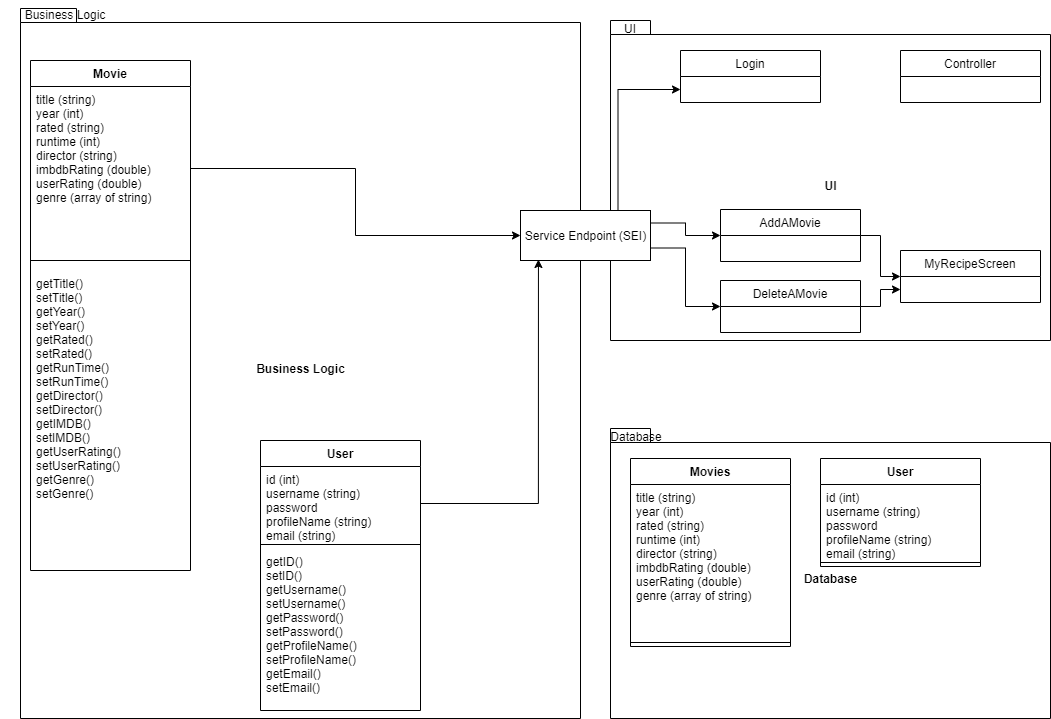

The diagram above was exported from draw.io. Its source (the exported page's mxGraphModel, read from the mxfile embedded in the PNG):
<mxGraphModel dx="2232" dy="764" grid="1" gridSize="10" guides="1" tooltips="1" connect="1" arrows="1" fold="1" page="1" pageScale="1" pageWidth="850" pageHeight="1100" math="0" shadow="0">
  <root>
    <mxCell id="0" />
    <mxCell id="1" parent="0" />
    <mxCell id="M6GUXY2r6FMFCKeiw5oZ-12" value="UI" style="shape=folder;fontStyle=1;spacingTop=10;tabWidth=40;tabHeight=14;tabPosition=left;html=1;" parent="1" vertex="1">
      <mxGeometry x="600" y="40" width="440" height="320" as="geometry" />
    </mxCell>
    <mxCell id="M6GUXY2r6FMFCKeiw5oZ-9" value="Business Logic" style="shape=folder;fontStyle=1;spacingTop=10;tabWidth=40;tabHeight=14;tabPosition=left;html=1;" parent="1" vertex="1">
      <mxGeometry x="10" y="28" width="560" height="710" as="geometry" />
    </mxCell>
    <mxCell id="a9MwZO1zOmP9spwCdnWn-1" value="Movie" style="swimlane;fontStyle=1;align=center;verticalAlign=top;childLayout=stackLayout;horizontal=1;startSize=26;horizontalStack=0;resizeParent=1;resizeParentMax=0;resizeLast=0;collapsible=1;marginBottom=0;" parent="1" vertex="1">
      <mxGeometry x="20" y="80" width="160" height="510" as="geometry" />
    </mxCell>
    <mxCell id="a9MwZO1zOmP9spwCdnWn-2" value="title (string)&#10;year (int)&#10;rated (string)&#10;runtime (int)&#10;director (string)&#10;imbdbRating (double)&#10;userRating (double)&#10;genre (array of string)" style="text;strokeColor=none;fillColor=none;align=left;verticalAlign=top;spacingLeft=4;spacingRight=4;overflow=hidden;rotatable=0;points=[[0,0.5],[1,0.5]];portConstraint=eastwest;" parent="a9MwZO1zOmP9spwCdnWn-1" vertex="1">
      <mxGeometry y="26" width="160" height="164" as="geometry" />
    </mxCell>
    <mxCell id="a9MwZO1zOmP9spwCdnWn-3" value="" style="line;strokeWidth=1;fillColor=none;align=left;verticalAlign=middle;spacingTop=-1;spacingLeft=3;spacingRight=3;rotatable=0;labelPosition=right;points=[];portConstraint=eastwest;" parent="a9MwZO1zOmP9spwCdnWn-1" vertex="1">
      <mxGeometry y="190" width="160" height="20" as="geometry" />
    </mxCell>
    <mxCell id="a9MwZO1zOmP9spwCdnWn-4" value="getTitle()&#10;setTitle()&#10;getYear()&#10;setYear()&#10;getRated()&#10;setRated()&#10;getRunTime()&#10;setRunTime()&#10;getDirector()&#10;setDirector()&#10;getIMDB()&#10;setIMDB()&#10;getUserRating()&#10;setUserRating()&#10;getGenre()&#10;setGenre()&#10;" style="text;strokeColor=none;fillColor=none;align=left;verticalAlign=top;spacingLeft=4;spacingRight=4;overflow=hidden;rotatable=0;points=[[0,0.5],[1,0.5]];portConstraint=eastwest;" parent="a9MwZO1zOmP9spwCdnWn-1" vertex="1">
      <mxGeometry y="210" width="160" height="300" as="geometry" />
    </mxCell>
    <mxCell id="M6GUXY2r6FMFCKeiw5oZ-31" style="edgeStyle=orthogonalEdgeStyle;rounded=0;orthogonalLoop=1;jettySize=auto;html=1;exitX=0.75;exitY=0;exitDx=0;exitDy=0;entryX=0;entryY=0.75;entryDx=0;entryDy=0;" parent="1" source="M6GUXY2r6FMFCKeiw5oZ-8" target="M6GUXY2r6FMFCKeiw5oZ-18" edge="1">
      <mxGeometry relative="1" as="geometry" />
    </mxCell>
    <mxCell id="D9geKBO9hEqycoCpd5Mo-4" style="edgeStyle=orthogonalEdgeStyle;rounded=0;orthogonalLoop=1;jettySize=auto;html=1;exitX=1;exitY=0.25;exitDx=0;exitDy=0;entryX=0;entryY=0.5;entryDx=0;entryDy=0;" parent="1" source="M6GUXY2r6FMFCKeiw5oZ-8" target="M6GUXY2r6FMFCKeiw5oZ-19" edge="1">
      <mxGeometry relative="1" as="geometry">
        <mxPoint x="730" y="260" as="targetPoint" />
      </mxGeometry>
    </mxCell>
    <mxCell id="D9geKBO9hEqycoCpd5Mo-7" style="edgeStyle=orthogonalEdgeStyle;rounded=0;orthogonalLoop=1;jettySize=auto;html=1;exitX=1;exitY=0.75;exitDx=0;exitDy=0;entryX=0;entryY=0.5;entryDx=0;entryDy=0;" parent="1" source="M6GUXY2r6FMFCKeiw5oZ-8" target="D9geKBO9hEqycoCpd5Mo-5" edge="1">
      <mxGeometry relative="1" as="geometry" />
    </mxCell>
    <mxCell id="M6GUXY2r6FMFCKeiw5oZ-8" value="Service Endpoint (SEI)" style="html=1;" parent="1" vertex="1">
      <mxGeometry x="510" y="230" width="130" height="50" as="geometry" />
    </mxCell>
    <mxCell id="M6GUXY2r6FMFCKeiw5oZ-30" style="edgeStyle=orthogonalEdgeStyle;rounded=0;orthogonalLoop=1;jettySize=auto;html=1;entryX=0.138;entryY=0.98;entryDx=0;entryDy=0;entryPerimeter=0;" parent="1" source="M6GUXY2r6FMFCKeiw5oZ-27" target="M6GUXY2r6FMFCKeiw5oZ-8" edge="1">
      <mxGeometry relative="1" as="geometry" />
    </mxCell>
    <mxCell id="M6GUXY2r6FMFCKeiw5oZ-32" style="edgeStyle=orthogonalEdgeStyle;rounded=0;orthogonalLoop=1;jettySize=auto;html=1;exitX=1;exitY=0.5;exitDx=0;exitDy=0;entryX=0;entryY=0.5;entryDx=0;entryDy=0;" parent="1" source="M6GUXY2r6FMFCKeiw5oZ-19" target="M6GUXY2r6FMFCKeiw5oZ-17" edge="1">
      <mxGeometry relative="1" as="geometry" />
    </mxCell>
    <mxCell id="M6GUXY2r6FMFCKeiw5oZ-19" value="AddAMovie" style="swimlane;fontStyle=0;childLayout=stackLayout;horizontal=1;startSize=26;fillColor=none;horizontalStack=0;resizeParent=1;resizeParentMax=0;resizeLast=0;collapsible=1;marginBottom=0;" parent="1" vertex="1">
      <mxGeometry x="710" y="229" width="140" height="52" as="geometry" />
    </mxCell>
    <mxCell id="M6GUXY2r6FMFCKeiw5oZ-17" value="MyRecipeScreen" style="swimlane;fontStyle=0;childLayout=stackLayout;horizontal=1;startSize=26;fillColor=none;horizontalStack=0;resizeParent=1;resizeParentMax=0;resizeLast=0;collapsible=1;marginBottom=0;" parent="1" vertex="1">
      <mxGeometry x="890" y="270" width="140" height="52" as="geometry" />
    </mxCell>
    <mxCell id="M6GUXY2r6FMFCKeiw5oZ-13" value="Controller" style="swimlane;fontStyle=0;childLayout=stackLayout;horizontal=1;startSize=26;fillColor=none;horizontalStack=0;resizeParent=1;resizeParentMax=0;resizeLast=0;collapsible=1;marginBottom=0;" parent="1" vertex="1">
      <mxGeometry x="890" y="70" width="140" height="52" as="geometry" />
    </mxCell>
    <mxCell id="M6GUXY2r6FMFCKeiw5oZ-18" value="Login" style="swimlane;fontStyle=0;childLayout=stackLayout;horizontal=1;startSize=26;fillColor=none;horizontalStack=0;resizeParent=1;resizeParentMax=0;resizeLast=0;collapsible=1;marginBottom=0;" parent="1" vertex="1">
      <mxGeometry x="670" y="70" width="140" height="52" as="geometry" />
    </mxCell>
    <mxCell id="M6GUXY2r6FMFCKeiw5oZ-34" value="Database" style="shape=folder;fontStyle=1;spacingTop=10;tabWidth=40;tabHeight=14;tabPosition=left;html=1;" parent="1" vertex="1">
      <mxGeometry x="600" y="448" width="440" height="290" as="geometry" />
    </mxCell>
    <mxCell id="M6GUXY2r6FMFCKeiw5oZ-35" value="Movies" style="swimlane;fontStyle=1;align=center;verticalAlign=top;childLayout=stackLayout;horizontal=1;startSize=26;horizontalStack=0;resizeParent=1;resizeParentMax=0;resizeLast=0;collapsible=1;marginBottom=0;" parent="1" vertex="1">
      <mxGeometry x="620" y="478" width="160" height="188" as="geometry" />
    </mxCell>
    <mxCell id="M6GUXY2r6FMFCKeiw5oZ-36" value="title (string)&#10;year (int)&#10;rated (string)&#10;runtime (int)&#10;director (string)&#10;imbdbRating (double)&#10;userRating (double)&#10;genre (array of string)" style="text;strokeColor=none;fillColor=none;align=left;verticalAlign=top;spacingLeft=4;spacingRight=4;overflow=hidden;rotatable=0;points=[[0,0.5],[1,0.5]];portConstraint=eastwest;" parent="M6GUXY2r6FMFCKeiw5oZ-35" vertex="1">
      <mxGeometry y="26" width="160" height="154" as="geometry" />
    </mxCell>
    <mxCell id="M6GUXY2r6FMFCKeiw5oZ-37" value="" style="line;strokeWidth=1;fillColor=none;align=left;verticalAlign=middle;spacingTop=-1;spacingLeft=3;spacingRight=3;rotatable=0;labelPosition=right;points=[];portConstraint=eastwest;" parent="M6GUXY2r6FMFCKeiw5oZ-35" vertex="1">
      <mxGeometry y="180" width="160" height="8" as="geometry" />
    </mxCell>
    <mxCell id="M6GUXY2r6FMFCKeiw5oZ-43" value="User" style="swimlane;fontStyle=1;align=center;verticalAlign=top;childLayout=stackLayout;horizontal=1;startSize=26;horizontalStack=0;resizeParent=1;resizeParentMax=0;resizeLast=0;collapsible=1;marginBottom=0;" parent="1" vertex="1">
      <mxGeometry x="810" y="478" width="160" height="108" as="geometry" />
    </mxCell>
    <mxCell id="M6GUXY2r6FMFCKeiw5oZ-44" value="id (int)&#10;username (string)&#10;password&#10;profileName (string)&#10;email (string)" style="text;strokeColor=none;fillColor=none;align=left;verticalAlign=top;spacingLeft=4;spacingRight=4;overflow=hidden;rotatable=0;points=[[0,0.5],[1,0.5]];portConstraint=eastwest;" parent="M6GUXY2r6FMFCKeiw5oZ-43" vertex="1">
      <mxGeometry y="26" width="160" height="74" as="geometry" />
    </mxCell>
    <mxCell id="M6GUXY2r6FMFCKeiw5oZ-45" value="" style="line;strokeWidth=1;fillColor=none;align=left;verticalAlign=middle;spacingTop=-1;spacingLeft=3;spacingRight=3;rotatable=0;labelPosition=right;points=[];portConstraint=eastwest;" parent="M6GUXY2r6FMFCKeiw5oZ-43" vertex="1">
      <mxGeometry y="100" width="160" height="8" as="geometry" />
    </mxCell>
    <mxCell id="M6GUXY2r6FMFCKeiw5oZ-26" value="User" style="swimlane;fontStyle=1;align=center;verticalAlign=top;childLayout=stackLayout;horizontal=1;startSize=26;horizontalStack=0;resizeParent=1;resizeParentMax=0;resizeLast=0;collapsible=1;marginBottom=0;" parent="1" vertex="1">
      <mxGeometry x="250" y="460" width="160" height="270" as="geometry" />
    </mxCell>
    <mxCell id="M6GUXY2r6FMFCKeiw5oZ-27" value="id (int)&#10;username (string)&#10;password&#10;profileName (string)&#10;email (string)" style="text;strokeColor=none;fillColor=none;align=left;verticalAlign=top;spacingLeft=4;spacingRight=4;overflow=hidden;rotatable=0;points=[[0,0.5],[1,0.5]];portConstraint=eastwest;" parent="M6GUXY2r6FMFCKeiw5oZ-26" vertex="1">
      <mxGeometry y="26" width="160" height="74" as="geometry" />
    </mxCell>
    <mxCell id="M6GUXY2r6FMFCKeiw5oZ-28" value="" style="line;strokeWidth=1;fillColor=none;align=left;verticalAlign=middle;spacingTop=-1;spacingLeft=3;spacingRight=3;rotatable=0;labelPosition=right;points=[];portConstraint=eastwest;" parent="M6GUXY2r6FMFCKeiw5oZ-26" vertex="1">
      <mxGeometry y="100" width="160" height="8" as="geometry" />
    </mxCell>
    <mxCell id="M6GUXY2r6FMFCKeiw5oZ-29" value="getID()&#10;setID()&#10;getUsername()&#10;setUsername()&#10;getPassword()&#10;setPassword()&#10;getProfileName()&#10;setProfileName()&#10;getEmail()&#10;setEmail()" style="text;strokeColor=none;fillColor=none;align=left;verticalAlign=top;spacingLeft=4;spacingRight=4;overflow=hidden;rotatable=0;points=[[0,0.5],[1,0.5]];portConstraint=eastwest;" parent="M6GUXY2r6FMFCKeiw5oZ-26" vertex="1">
      <mxGeometry y="108" width="160" height="162" as="geometry" />
    </mxCell>
    <mxCell id="D9geKBO9hEqycoCpd5Mo-2" style="edgeStyle=orthogonalEdgeStyle;rounded=0;orthogonalLoop=1;jettySize=auto;html=1;" parent="1" source="a9MwZO1zOmP9spwCdnWn-2" target="M6GUXY2r6FMFCKeiw5oZ-8" edge="1">
      <mxGeometry relative="1" as="geometry" />
    </mxCell>
    <mxCell id="D9geKBO9hEqycoCpd5Mo-6" style="edgeStyle=orthogonalEdgeStyle;rounded=0;orthogonalLoop=1;jettySize=auto;html=1;exitX=1;exitY=0.5;exitDx=0;exitDy=0;entryX=0;entryY=0.75;entryDx=0;entryDy=0;" parent="1" source="D9geKBO9hEqycoCpd5Mo-5" target="M6GUXY2r6FMFCKeiw5oZ-17" edge="1">
      <mxGeometry relative="1" as="geometry" />
    </mxCell>
    <mxCell id="D9geKBO9hEqycoCpd5Mo-5" value="DeleteAMovie" style="swimlane;fontStyle=0;childLayout=stackLayout;horizontal=1;startSize=26;fillColor=none;horizontalStack=0;resizeParent=1;resizeParentMax=0;resizeLast=0;collapsible=1;marginBottom=0;" parent="1" vertex="1">
      <mxGeometry x="710" y="300" width="140" height="52" as="geometry" />
    </mxCell>
    <mxCell id="iKrxh5SrvPFTU_QcM0II-2" value="Business Logic" style="text;html=1;strokeColor=none;fillColor=none;align=center;verticalAlign=middle;whiteSpace=wrap;rounded=0;" parent="1" vertex="1">
      <mxGeometry x="-10" y="20" width="130" height="28" as="geometry" />
    </mxCell>
    <mxCell id="iKrxh5SrvPFTU_QcM0II-3" value="UI" style="text;html=1;strokeColor=none;fillColor=none;align=center;verticalAlign=middle;whiteSpace=wrap;rounded=0;" parent="1" vertex="1">
      <mxGeometry x="600" y="38" width="40" height="20" as="geometry" />
    </mxCell>
    <mxCell id="iKrxh5SrvPFTU_QcM0II-4" value="Database" style="text;html=1;strokeColor=none;fillColor=none;align=center;verticalAlign=middle;whiteSpace=wrap;rounded=0;" parent="1" vertex="1">
      <mxGeometry x="606" y="446" width="40" height="20" as="geometry" />
    </mxCell>
  </root>
</mxGraphModel>